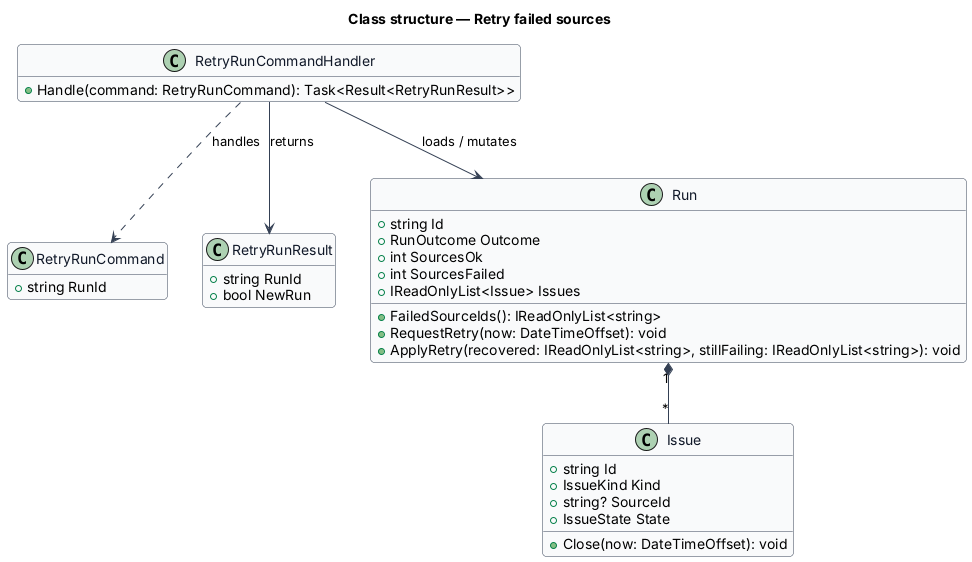

The diagram above was rendered by PlantUML. Its source (embedded in the PNG):
@startuml
skinparam backgroundColor #FFFFFF
skinparam shadowing false
skinparam roundcorner 8
skinparam defaultFontName Arial
skinparam ArrowColor #344054
skinparam class {
  BorderColor #344054
  FontColor #101828
  BackgroundColor #F9FAFB
}
hide empty members
title Class structure — Retry failed sources

class RetryRunCommand {
  +string RunId
}
class RetryRunCommandHandler {
  +Handle(command: RetryRunCommand): Task<Result<RetryRunResult>>
}
class RetryRunResult {
  +string RunId
  +bool NewRun
}
class Run {
  +string Id
  +RunOutcome Outcome
  +int SourcesOk
  +int SourcesFailed
  +IReadOnlyList<Issue> Issues
  +FailedSourceIds(): IReadOnlyList<string>
  +RequestRetry(now: DateTimeOffset): void
  +ApplyRetry(recovered: IReadOnlyList<string>, stillFailing: IReadOnlyList<string>): void
}
class Issue {
  +string Id
  +IssueKind Kind
  +string? SourceId
  +IssueState State
  +Close(now: DateTimeOffset): void
}
RetryRunCommandHandler ..> RetryRunCommand : handles
RetryRunCommandHandler --> Run : loads / mutates
RetryRunCommandHandler --> RetryRunResult : returns
Run "1" *-- "*" Issue
@enduml